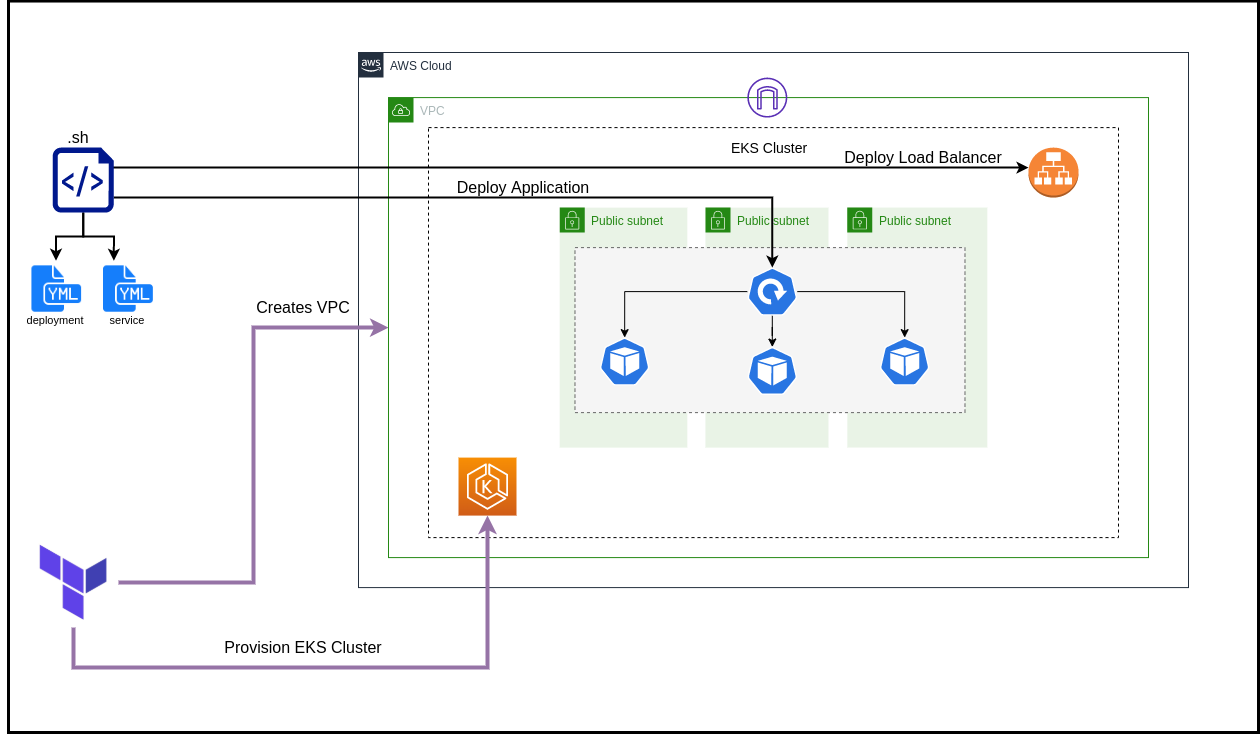

The diagram above was exported from draw.io. Its source (the exported page's mxGraphModel, read from the mxfile embedded in the PNG):
<mxGraphModel dx="2249" dy="801" grid="1" gridSize="10" guides="1" tooltips="1" connect="1" arrows="1" fold="1" page="1" pageScale="1" pageWidth="827" pageHeight="1169" math="0" shadow="0">
  <root>
    <mxCell id="0" />
    <mxCell id="1" parent="0" />
    <mxCell id="4gN2Wo8dajgRVCnSCtel-49" value="" style="rounded=0;whiteSpace=wrap;html=1;strokeWidth=3;fontSize=11;" parent="1" vertex="1">
      <mxGeometry x="-560" y="88.53" width="1250" height="731.47" as="geometry" />
    </mxCell>
    <mxCell id="4gN2Wo8dajgRVCnSCtel-21" value="AWS Cloud" style="points=[[0,0],[0.25,0],[0.5,0],[0.75,0],[1,0],[1,0.25],[1,0.5],[1,0.75],[1,1],[0.75,1],[0.5,1],[0.25,1],[0,1],[0,0.75],[0,0.5],[0,0.25]];outlineConnect=0;gradientColor=none;html=1;whiteSpace=wrap;fontSize=12;fontStyle=0;shape=mxgraph.aws4.group;grIcon=mxgraph.aws4.group_aws_cloud_alt;strokeColor=#232F3E;fillColor=none;verticalAlign=top;align=left;spacingLeft=30;fontColor=#232F3E;dashed=0;" parent="1" vertex="1">
      <mxGeometry x="-210" y="140" width="830" height="535.09" as="geometry" />
    </mxCell>
    <mxCell id="4gN2Wo8dajgRVCnSCtel-20" value="VPC" style="points=[[0,0],[0.25,0],[0.5,0],[0.75,0],[1,0],[1,0.25],[1,0.5],[1,0.75],[1,1],[0.75,1],[0.5,1],[0.25,1],[0,1],[0,0.75],[0,0.5],[0,0.25]];outlineConnect=0;gradientColor=none;html=1;whiteSpace=wrap;fontSize=12;fontStyle=0;shape=mxgraph.aws4.group;grIcon=mxgraph.aws4.group_vpc;strokeColor=#248814;fillColor=none;verticalAlign=top;align=left;spacingLeft=30;fontColor=#AAB7B8;dashed=0;" parent="1" vertex="1">
      <mxGeometry x="-180" y="185.09" width="760" height="460" as="geometry" />
    </mxCell>
    <mxCell id="4gN2Wo8dajgRVCnSCtel-3" value="" style="rounded=0;whiteSpace=wrap;html=1;dashed=1;" parent="1" vertex="1">
      <mxGeometry x="-140" y="215.09" width="690" height="410" as="geometry" />
    </mxCell>
    <mxCell id="4gN2Wo8dajgRVCnSCtel-19" value="Public subnet" style="points=[[0,0],[0.25,0],[0.5,0],[0.75,0],[1,0],[1,0.25],[1,0.5],[1,0.75],[1,1],[0.75,1],[0.5,1],[0.25,1],[0,1],[0,0.75],[0,0.5],[0,0.25]];outlineConnect=0;gradientColor=none;html=1;whiteSpace=wrap;fontSize=12;fontStyle=0;shape=mxgraph.aws4.group;grIcon=mxgraph.aws4.group_security_group;grStroke=0;strokeColor=#248814;fillColor=#E9F3E6;verticalAlign=top;align=left;spacingLeft=30;fontColor=#248814;dashed=0;" parent="1" vertex="1">
      <mxGeometry x="278.83000000000004" y="295.06" width="140" height="240" as="geometry" />
    </mxCell>
    <mxCell id="4gN2Wo8dajgRVCnSCtel-18" value="Public subnet" style="points=[[0,0],[0.25,0],[0.5,0],[0.75,0],[1,0],[1,0.25],[1,0.5],[1,0.75],[1,1],[0.75,1],[0.5,1],[0.25,1],[0,1],[0,0.75],[0,0.5],[0,0.25]];outlineConnect=0;gradientColor=none;html=1;whiteSpace=wrap;fontSize=12;fontStyle=0;shape=mxgraph.aws4.group;grIcon=mxgraph.aws4.group_security_group;grStroke=0;strokeColor=#248814;fillColor=#E9F3E6;verticalAlign=top;align=left;spacingLeft=30;fontColor=#248814;dashed=0;" parent="1" vertex="1">
      <mxGeometry x="136.92000000000002" y="295.11999999999995" width="123.08" height="240" as="geometry" />
    </mxCell>
    <mxCell id="4gN2Wo8dajgRVCnSCtel-17" value="Public subnet" style="points=[[0,0],[0.25,0],[0.5,0],[0.75,0],[1,0],[1,0.25],[1,0.5],[1,0.75],[1,1],[0.75,1],[0.5,1],[0.25,1],[0,1],[0,0.75],[0,0.5],[0,0.25]];outlineConnect=0;gradientColor=none;html=1;whiteSpace=wrap;fontSize=12;fontStyle=0;shape=mxgraph.aws4.group;grIcon=mxgraph.aws4.group_security_group;grStroke=0;strokeColor=#248814;fillColor=#E9F3E6;verticalAlign=top;align=left;spacingLeft=30;fontColor=#248814;dashed=0;" parent="1" vertex="1">
      <mxGeometry x="-8.829999999999984" y="295.12" width="127.66" height="240" as="geometry" />
    </mxCell>
    <mxCell id="4gN2Wo8dajgRVCnSCtel-10" value="" style="rounded=0;whiteSpace=wrap;html=1;dashed=1;fillColor=#f5f5f5;strokeColor=#666666;fontColor=#333333;" parent="1" vertex="1">
      <mxGeometry x="6.480000000000018" y="335.12" width="390" height="165" as="geometry" />
    </mxCell>
    <mxCell id="4gN2Wo8dajgRVCnSCtel-4" value="" style="points=[[0,0,0],[0.25,0,0],[0.5,0,0],[0.75,0,0],[1,0,0],[0,1,0],[0.25,1,0],[0.5,1,0],[0.75,1,0],[1,1,0],[0,0.25,0],[0,0.5,0],[0,0.75,0],[1,0.25,0],[1,0.5,0],[1,0.75,0]];outlineConnect=0;fontColor=#232F3E;gradientColor=#F78E04;gradientDirection=north;fillColor=#D05C17;strokeColor=#ffffff;dashed=0;verticalLabelPosition=bottom;verticalAlign=top;align=center;html=1;fontSize=12;fontStyle=0;aspect=fixed;shape=mxgraph.aws4.resourceIcon;resIcon=mxgraph.aws4.eks;" parent="1" vertex="1">
      <mxGeometry x="-109.99999999999997" y="545.09" width="58" height="58" as="geometry" />
    </mxCell>
    <mxCell id="4gN2Wo8dajgRVCnSCtel-14" style="edgeStyle=orthogonalEdgeStyle;rounded=0;orthogonalLoop=1;jettySize=auto;html=1;entryX=0.5;entryY=0;entryDx=0;entryDy=0;entryPerimeter=0;" parent="1" source="4gN2Wo8dajgRVCnSCtel-5" target="4gN2Wo8dajgRVCnSCtel-6" edge="1">
      <mxGeometry relative="1" as="geometry" />
    </mxCell>
    <mxCell id="4gN2Wo8dajgRVCnSCtel-15" value="" style="edgeStyle=orthogonalEdgeStyle;rounded=0;orthogonalLoop=1;jettySize=auto;html=1;" parent="1" source="4gN2Wo8dajgRVCnSCtel-5" target="4gN2Wo8dajgRVCnSCtel-7" edge="1">
      <mxGeometry relative="1" as="geometry" />
    </mxCell>
    <mxCell id="4gN2Wo8dajgRVCnSCtel-16" style="edgeStyle=orthogonalEdgeStyle;rounded=0;orthogonalLoop=1;jettySize=auto;html=1;entryX=0.5;entryY=0;entryDx=0;entryDy=0;entryPerimeter=0;" parent="1" source="4gN2Wo8dajgRVCnSCtel-5" edge="1" target="4gN2Wo8dajgRVCnSCtel-8">
      <mxGeometry relative="1" as="geometry">
        <mxPoint x="367" y="405.09" as="targetPoint" />
      </mxGeometry>
    </mxCell>
    <mxCell id="4gN2Wo8dajgRVCnSCtel-5" value="" style="html=1;dashed=0;whitespace=wrap;fillColor=#2875E2;strokeColor=#ffffff;points=[[0.005,0.63,0],[0.1,0.2,0],[0.9,0.2,0],[0.5,0,0],[0.995,0.63,0],[0.72,0.99,0],[0.5,1,0],[0.28,0.99,0]];shape=mxgraph.kubernetes.icon;prIcon=deploy" parent="1" vertex="1">
      <mxGeometry x="178.8300000000001" y="355.12" width="50" height="48" as="geometry" />
    </mxCell>
    <mxCell id="4gN2Wo8dajgRVCnSCtel-6" value="" style="html=1;dashed=0;whitespace=wrap;fillColor=#2875E2;strokeColor=#ffffff;points=[[0.005,0.63,0],[0.1,0.2,0],[0.9,0.2,0],[0.5,0,0],[0.995,0.63,0],[0.72,0.99,0],[0.5,1,0],[0.28,0.99,0]];shape=mxgraph.kubernetes.icon;prIcon=pod" parent="1" vertex="1">
      <mxGeometry x="31.170000000000016" y="425.12" width="50" height="48" as="geometry" />
    </mxCell>
    <mxCell id="4gN2Wo8dajgRVCnSCtel-7" value="" style="html=1;dashed=0;whitespace=wrap;fillColor=#2875E2;strokeColor=#ffffff;points=[[0.005,0.63,0],[0.1,0.2,0],[0.9,0.2,0],[0.5,0,0],[0.995,0.63,0],[0.72,0.99,0],[0.5,1,0],[0.28,0.99,0]];shape=mxgraph.kubernetes.icon;prIcon=pod" parent="1" vertex="1">
      <mxGeometry x="178.83000000000004" y="434.53000000000003" width="50" height="48" as="geometry" />
    </mxCell>
    <mxCell id="4gN2Wo8dajgRVCnSCtel-8" value="" style="html=1;dashed=0;whitespace=wrap;fillColor=#2875E2;strokeColor=#ffffff;points=[[0.005,0.63,0],[0.1,0.2,0],[0.9,0.2,0],[0.5,0,0],[0.995,0.63,0],[0.72,0.99,0],[0.5,1,0],[0.28,0.99,0]];shape=mxgraph.kubernetes.icon;prIcon=pod" parent="1" vertex="1">
      <mxGeometry x="311.17" y="425.12" width="50" height="48" as="geometry" />
    </mxCell>
    <mxCell id="4gN2Wo8dajgRVCnSCtel-22" value="EKS Cluster" style="text;html=1;strokeColor=none;fillColor=none;align=center;verticalAlign=middle;whiteSpace=wrap;rounded=0;dashed=1;fontSize=14;" parent="1" vertex="1">
      <mxGeometry x="156.48000000000002" y="225.09" width="90" height="20" as="geometry" />
    </mxCell>
    <mxCell id="4gN2Wo8dajgRVCnSCtel-28" style="edgeStyle=orthogonalEdgeStyle;rounded=0;orthogonalLoop=1;jettySize=auto;html=1;fillColor=#e1d5e7;strokeColor=#9673a6;strokeWidth=4;" parent="1" source="4gN2Wo8dajgRVCnSCtel-27" target="4gN2Wo8dajgRVCnSCtel-20" edge="1">
      <mxGeometry relative="1" as="geometry" />
    </mxCell>
    <mxCell id="4gN2Wo8dajgRVCnSCtel-29" style="edgeStyle=orthogonalEdgeStyle;rounded=0;orthogonalLoop=1;jettySize=auto;html=1;entryX=0.5;entryY=1;entryDx=0;entryDy=0;entryPerimeter=0;strokeWidth=4;fillColor=#e1d5e7;strokeColor=#9673a6;" parent="1" source="4gN2Wo8dajgRVCnSCtel-27" target="4gN2Wo8dajgRVCnSCtel-4" edge="1">
      <mxGeometry relative="1" as="geometry">
        <Array as="points">
          <mxPoint x="-495" y="755.09" />
          <mxPoint x="-81" y="755.09" />
        </Array>
      </mxGeometry>
    </mxCell>
    <mxCell id="4gN2Wo8dajgRVCnSCtel-27" value="" style="shape=image;verticalLabelPosition=bottom;labelBackgroundColor=#ffffff;verticalAlign=top;aspect=fixed;imageAspect=0;image=data:image/jpeg,(base64 omitted: 13124 chars);" parent="1" vertex="1">
      <mxGeometry x="-540" y="625.09" width="90" height="90" as="geometry" />
    </mxCell>
    <mxCell id="4gN2Wo8dajgRVCnSCtel-30" value="Provision EKS Cluster" style="text;html=1;strokeColor=none;fillColor=none;align=center;verticalAlign=middle;whiteSpace=wrap;rounded=0;dashed=1;strokeWidth=3;fontSize=16;" parent="1" vertex="1">
      <mxGeometry x="-350" y="725.09" width="170" height="20" as="geometry" />
    </mxCell>
    <mxCell id="4gN2Wo8dajgRVCnSCtel-32" value="Creates VPC" style="text;html=1;strokeColor=none;fillColor=none;align=center;verticalAlign=middle;whiteSpace=wrap;rounded=0;dashed=1;strokeWidth=3;fontSize=16;" parent="1" vertex="1">
      <mxGeometry x="-315" y="385.09" width="100" height="20" as="geometry" />
    </mxCell>
    <mxCell id="4gN2Wo8dajgRVCnSCtel-44" style="edgeStyle=orthogonalEdgeStyle;rounded=0;orthogonalLoop=1;jettySize=auto;html=1;strokeWidth=2;fontSize=11;entryX=0.5;entryY=0;entryDx=0;entryDy=0;entryPerimeter=0;" parent="1" source="4gN2Wo8dajgRVCnSCtel-36" target="4gN2Wo8dajgRVCnSCtel-5" edge="1">
      <mxGeometry relative="1" as="geometry">
        <mxPoint x="204" y="350" as="targetPoint" />
        <Array as="points">
          <mxPoint x="204" y="285" />
        </Array>
      </mxGeometry>
    </mxCell>
    <mxCell id="4gN2Wo8dajgRVCnSCtel-45" style="edgeStyle=orthogonalEdgeStyle;rounded=0;orthogonalLoop=1;jettySize=auto;html=1;strokeWidth=2;fontSize=11;exitX=0.954;exitY=0.257;exitDx=0;exitDy=0;exitPerimeter=0;" parent="1" source="4gN2Wo8dajgRVCnSCtel-36" target="4gN2Wo8dajgRVCnSCtel-41" edge="1">
      <mxGeometry relative="1" as="geometry">
        <Array as="points">
          <mxPoint x="480" y="255.09" />
          <mxPoint x="480" y="255.09" />
        </Array>
      </mxGeometry>
    </mxCell>
    <mxCell id="4gN2Wo8dajgRVCnSCtel-55" style="edgeStyle=orthogonalEdgeStyle;rounded=0;orthogonalLoop=1;jettySize=auto;html=1;strokeWidth=2;fontSize=11;" parent="1" source="4gN2Wo8dajgRVCnSCtel-36" target="4gN2Wo8dajgRVCnSCtel-52" edge="1">
      <mxGeometry relative="1" as="geometry" />
    </mxCell>
    <mxCell id="4gN2Wo8dajgRVCnSCtel-56" style="edgeStyle=orthogonalEdgeStyle;rounded=0;orthogonalLoop=1;jettySize=auto;html=1;entryX=0.25;entryY=0;entryDx=0;entryDy=0;strokeWidth=2;fontSize=11;" parent="1" source="4gN2Wo8dajgRVCnSCtel-36" target="4gN2Wo8dajgRVCnSCtel-51" edge="1">
      <mxGeometry relative="1" as="geometry" />
    </mxCell>
    <mxCell id="4gN2Wo8dajgRVCnSCtel-36" value="" style="aspect=fixed;pointerEvents=1;shadow=0;dashed=0;html=1;strokeColor=none;labelPosition=center;verticalLabelPosition=bottom;verticalAlign=top;align=center;fillColor=#00188D;shape=mxgraph.azure.script_file;fontSize=14;" parent="1" vertex="1">
      <mxGeometry x="-515.8" y="235.09" width="61.02" height="64.91" as="geometry" />
    </mxCell>
    <mxCell id="4gN2Wo8dajgRVCnSCtel-39" value=".sh" style="text;html=1;strokeColor=none;fillColor=none;align=center;verticalAlign=middle;whiteSpace=wrap;rounded=0;dashed=1;strokeWidth=3;fontSize=16;" parent="1" vertex="1">
      <mxGeometry x="-567" y="215.08999999999997" width="153.52" height="20" as="geometry" />
    </mxCell>
    <mxCell id="4gN2Wo8dajgRVCnSCtel-40" value="" style="outlineConnect=0;fontColor=#232F3E;gradientColor=none;fillColor=#5A30B5;strokeColor=none;dashed=0;verticalLabelPosition=bottom;verticalAlign=top;align=center;html=1;fontSize=12;fontStyle=0;aspect=fixed;pointerEvents=1;shape=mxgraph.aws4.internet_gateway;" parent="1" vertex="1">
      <mxGeometry x="178.82999999999998" y="165.09" width="40" height="40" as="geometry" />
    </mxCell>
    <mxCell id="4gN2Wo8dajgRVCnSCtel-41" value="" style="outlineConnect=0;dashed=0;verticalLabelPosition=bottom;verticalAlign=top;align=center;html=1;shape=mxgraph.aws3.application_load_balancer;fillColor=#F58536;gradientColor=none;strokeWidth=3;fontSize=11;" parent="1" vertex="1">
      <mxGeometry x="460" y="235.09" width="50" height="50" as="geometry" />
    </mxCell>
    <mxCell id="4gN2Wo8dajgRVCnSCtel-38" value="Deploy Application" style="text;html=1;strokeColor=none;fillColor=none;align=center;verticalAlign=middle;whiteSpace=wrap;rounded=0;dashed=1;strokeWidth=3;fontSize=16;" parent="1" vertex="1">
      <mxGeometry x="-122.35" y="265.09" width="153.52" height="20" as="geometry" />
    </mxCell>
    <mxCell id="4gN2Wo8dajgRVCnSCtel-46" value="Deploy Load Balancer" style="text;html=1;strokeColor=none;fillColor=none;align=center;verticalAlign=middle;whiteSpace=wrap;rounded=0;dashed=1;strokeWidth=3;fontSize=16;" parent="1" vertex="1">
      <mxGeometry x="270" y="235.09" width="170" height="20" as="geometry" />
    </mxCell>
    <mxCell id="4gN2Wo8dajgRVCnSCtel-51" value="" style="shape=image;html=1;verticalAlign=top;verticalLabelPosition=bottom;labelBackgroundColor=#ffffff;imageAspect=0;aspect=fixed;image=https://cdn1.iconfinder.com/data/icons/hawcons/32/699749-icon-103-document-file-yml-128.png;strokeWidth=3;fontSize=11;" parent="1" vertex="1">
      <mxGeometry x="-468.36" y="348.24" width="54.88" height="54.88" as="geometry" />
    </mxCell>
    <mxCell id="4gN2Wo8dajgRVCnSCtel-52" value="" style="shape=image;html=1;verticalAlign=top;verticalLabelPosition=bottom;labelBackgroundColor=#ffffff;imageAspect=0;aspect=fixed;image=https://cdn1.iconfinder.com/data/icons/hawcons/32/699749-icon-103-document-file-yml-128.png;strokeWidth=3;fontSize=11;" parent="1" vertex="1">
      <mxGeometry x="-540" y="348.24" width="54.88" height="54.88" as="geometry" />
    </mxCell>
    <mxCell id="4gN2Wo8dajgRVCnSCtel-53" value="deployment" style="text;html=1;strokeColor=none;fillColor=none;align=center;verticalAlign=middle;whiteSpace=wrap;rounded=0;fontSize=11;" parent="1" vertex="1">
      <mxGeometry x="-532.56" y="397.55" width="40" height="20" as="geometry" />
    </mxCell>
    <mxCell id="4gN2Wo8dajgRVCnSCtel-54" value="service" style="text;html=1;strokeColor=none;fillColor=none;align=center;verticalAlign=middle;whiteSpace=wrap;rounded=0;fontSize=11;" parent="1" vertex="1">
      <mxGeometry x="-460.92" y="397.54999999999995" width="40" height="20" as="geometry" />
    </mxCell>
  </root>
</mxGraphModel>